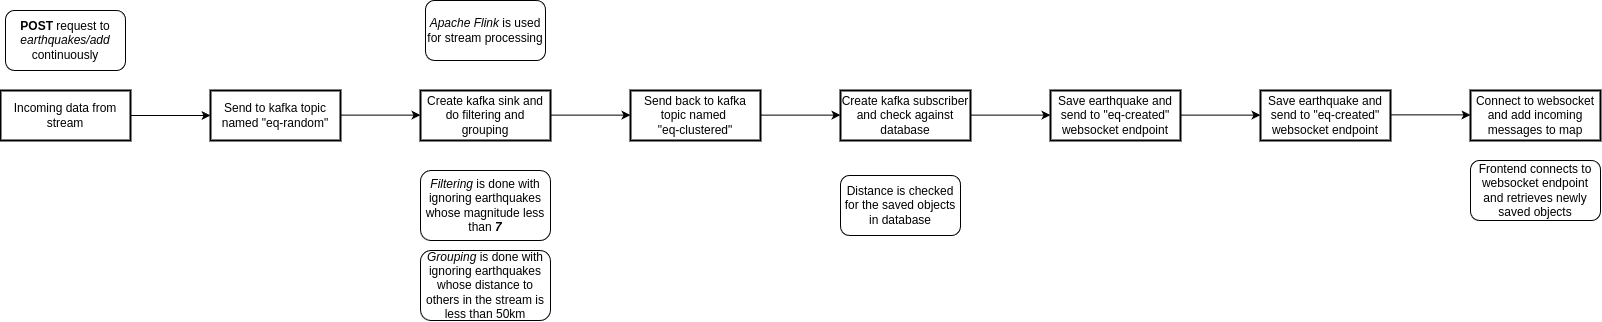

The diagram above was exported from draw.io. Its source (the exported page's mxGraphModel, read from the mxfile embedded in the PNG):
<mxGraphModel dx="2537" dy="933" grid="1" gridSize="10" guides="1" tooltips="1" connect="1" arrows="1" fold="1" page="1" pageScale="1" pageWidth="850" pageHeight="1100" math="0" shadow="0">
  <root>
    <mxCell id="0" />
    <mxCell id="1" parent="0" />
    <mxCell id="2" value="Incoming data from stream" style="whiteSpace=wrap;strokeWidth=2;" parent="1" vertex="1">
      <mxGeometry x="-800" y="190" width="130" height="50" as="geometry" />
    </mxCell>
    <mxCell id="2Xu65lvh3eKQ3LuIITsL-10" value="" style="endArrow=classic;html=1;rounded=0;exitX=1;exitY=0.5;exitDx=0;exitDy=0;" edge="1" parent="1" source="2">
      <mxGeometry width="50" height="50" relative="1" as="geometry">
        <mxPoint x="-660" y="220" as="sourcePoint" />
        <mxPoint x="-590" y="215" as="targetPoint" />
      </mxGeometry>
    </mxCell>
    <mxCell id="2Xu65lvh3eKQ3LuIITsL-11" value="Send to kafka topic named &quot;eq-random&quot;" style="whiteSpace=wrap;strokeWidth=2;fontStyle=0" vertex="1" parent="1">
      <mxGeometry x="-590" y="190" width="130" height="50" as="geometry" />
    </mxCell>
    <mxCell id="2Xu65lvh3eKQ3LuIITsL-15" value="&lt;b&gt;POST&lt;/b&gt;&amp;nbsp;request to&lt;i&gt; earthquakes/add&lt;/i&gt;&lt;div&gt;continuously&lt;i&gt;&lt;br&gt;&lt;/i&gt;&lt;/div&gt;" style="rounded=1;whiteSpace=wrap;html=1;" vertex="1" parent="1">
      <mxGeometry x="-795" y="110" width="120" height="60" as="geometry" />
    </mxCell>
    <mxCell id="2Xu65lvh3eKQ3LuIITsL-17" value="" style="endArrow=classic;html=1;rounded=0;exitX=1;exitY=0.5;exitDx=0;exitDy=0;" edge="1" parent="1">
      <mxGeometry width="50" height="50" relative="1" as="geometry">
        <mxPoint x="-460" y="214.66" as="sourcePoint" />
        <mxPoint x="-380" y="214.66" as="targetPoint" />
      </mxGeometry>
    </mxCell>
    <mxCell id="2Xu65lvh3eKQ3LuIITsL-18" value="Create kafka sink and do filtering and grouping" style="whiteSpace=wrap;strokeWidth=2;fontStyle=0" vertex="1" parent="1">
      <mxGeometry x="-380" y="190" width="130" height="50" as="geometry" />
    </mxCell>
    <mxCell id="2Xu65lvh3eKQ3LuIITsL-19" value="" style="endArrow=classic;html=1;rounded=0;exitX=1;exitY=0.5;exitDx=0;exitDy=0;" edge="1" parent="1">
      <mxGeometry width="50" height="50" relative="1" as="geometry">
        <mxPoint x="-250" y="214.66" as="sourcePoint" />
        <mxPoint x="-170" y="214.66" as="targetPoint" />
      </mxGeometry>
    </mxCell>
    <mxCell id="2Xu65lvh3eKQ3LuIITsL-20" value="Send back to kafka topic named &#10;&quot;eq-clustered&quot;" style="whiteSpace=wrap;strokeWidth=2;fontStyle=0" vertex="1" parent="1">
      <mxGeometry x="-170" y="190" width="130" height="50" as="geometry" />
    </mxCell>
    <mxCell id="2Xu65lvh3eKQ3LuIITsL-21" value="&lt;i&gt;Apache Flink &lt;/i&gt;is used for stream processing" style="rounded=1;whiteSpace=wrap;html=1;" vertex="1" parent="1">
      <mxGeometry x="-375" y="100" width="120" height="60" as="geometry" />
    </mxCell>
    <mxCell id="2Xu65lvh3eKQ3LuIITsL-22" value="" style="endArrow=classic;html=1;rounded=0;exitX=1;exitY=0.5;exitDx=0;exitDy=0;" edge="1" parent="1">
      <mxGeometry width="50" height="50" relative="1" as="geometry">
        <mxPoint x="-40" y="214.66" as="sourcePoint" />
        <mxPoint x="40" y="214.66" as="targetPoint" />
      </mxGeometry>
    </mxCell>
    <mxCell id="2Xu65lvh3eKQ3LuIITsL-23" value="Create kafka subscriber and check against database" style="whiteSpace=wrap;strokeWidth=2;fontStyle=0" vertex="1" parent="1">
      <mxGeometry x="40" y="190" width="130" height="50" as="geometry" />
    </mxCell>
    <mxCell id="2Xu65lvh3eKQ3LuIITsL-24" value="&lt;i&gt;Filtering&lt;/i&gt; is done with ignoring earthquakes whose magnitude less than&lt;i&gt; &lt;b&gt;7&lt;/b&gt;&lt;/i&gt;" style="rounded=1;whiteSpace=wrap;html=1;" vertex="1" parent="1">
      <mxGeometry x="-380" y="270" width="130" height="70" as="geometry" />
    </mxCell>
    <mxCell id="2Xu65lvh3eKQ3LuIITsL-25" value="&lt;i&gt;Grouping&lt;/i&gt; is done with ignoring earthquakes whose distance to others in the stream is less than 50km" style="rounded=1;whiteSpace=wrap;html=1;" vertex="1" parent="1">
      <mxGeometry x="-380" y="350" width="130" height="70" as="geometry" />
    </mxCell>
    <mxCell id="2Xu65lvh3eKQ3LuIITsL-26" value="" style="endArrow=classic;html=1;rounded=0;exitX=1;exitY=0.5;exitDx=0;exitDy=0;" edge="1" parent="1">
      <mxGeometry width="50" height="50" relative="1" as="geometry">
        <mxPoint x="170" y="214.66" as="sourcePoint" />
        <mxPoint x="250" y="214.66" as="targetPoint" />
      </mxGeometry>
    </mxCell>
    <mxCell id="2Xu65lvh3eKQ3LuIITsL-27" value="Save earthquake and send to &quot;eq-created&quot; websocket endpoint" style="whiteSpace=wrap;strokeWidth=2;fontStyle=0" vertex="1" parent="1">
      <mxGeometry x="250" y="190" width="130" height="50" as="geometry" />
    </mxCell>
    <mxCell id="2Xu65lvh3eKQ3LuIITsL-28" value="Distance is checked for the saved objects in database" style="rounded=1;whiteSpace=wrap;html=1;" vertex="1" parent="1">
      <mxGeometry x="40" y="275" width="120" height="60" as="geometry" />
    </mxCell>
    <mxCell id="2Xu65lvh3eKQ3LuIITsL-29" value="" style="endArrow=classic;html=1;rounded=0;exitX=1;exitY=0.5;exitDx=0;exitDy=0;" edge="1" parent="1">
      <mxGeometry width="50" height="50" relative="1" as="geometry">
        <mxPoint x="380" y="214.66" as="sourcePoint" />
        <mxPoint x="460" y="214.66" as="targetPoint" />
      </mxGeometry>
    </mxCell>
    <mxCell id="2Xu65lvh3eKQ3LuIITsL-30" value="Save earthquake and send to &quot;eq-created&quot; websocket endpoint" style="whiteSpace=wrap;strokeWidth=2;fontStyle=0" vertex="1" parent="1">
      <mxGeometry x="460" y="190" width="130" height="50" as="geometry" />
    </mxCell>
    <mxCell id="2Xu65lvh3eKQ3LuIITsL-31" value="" style="endArrow=classic;html=1;rounded=0;exitX=1;exitY=0.5;exitDx=0;exitDy=0;" edge="1" parent="1">
      <mxGeometry width="50" height="50" relative="1" as="geometry">
        <mxPoint x="590" y="214.41" as="sourcePoint" />
        <mxPoint x="670" y="214.41" as="targetPoint" />
      </mxGeometry>
    </mxCell>
    <mxCell id="2Xu65lvh3eKQ3LuIITsL-32" value="Connect to websocket and add incoming messages to map" style="whiteSpace=wrap;strokeWidth=2;fontStyle=0" vertex="1" parent="1">
      <mxGeometry x="670" y="190" width="130" height="50" as="geometry" />
    </mxCell>
    <mxCell id="2Xu65lvh3eKQ3LuIITsL-33" value="Frontend connects to websocket endpoint and retrieves newly saved objects" style="rounded=1;whiteSpace=wrap;html=1;" vertex="1" parent="1">
      <mxGeometry x="670" y="260" width="130" height="60" as="geometry" />
    </mxCell>
  </root>
</mxGraphModel>